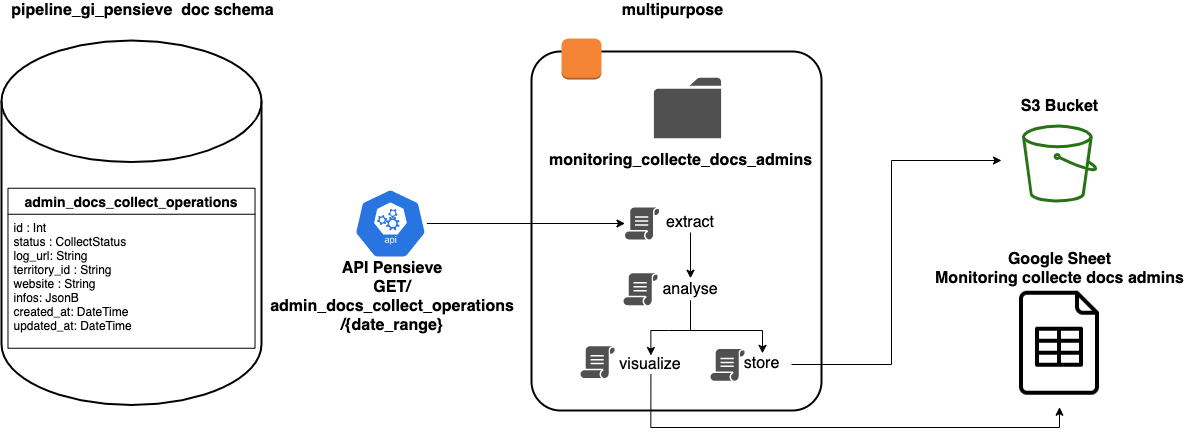

The diagram above was exported from draw.io. Its source (the exported page's mxGraphModel, read from the mxfile embedded in the PNG):
<mxGraphModel dx="2354" dy="840" grid="1" gridSize="10" guides="1" tooltips="1" connect="1" arrows="1" fold="1" page="1" pageScale="1" pageWidth="1169" pageHeight="827" math="0" shadow="0">
  <root>
    <mxCell id="0" />
    <mxCell id="1" parent="0" />
    <mxCell id="lgeURyiqibKvdpb1xBPi-46" value="" style="rounded=1;arcSize=10;dashed=0;fillColor=none;gradientColor=none;strokeWidth=2;fontSize=14;" parent="1" vertex="1">
      <mxGeometry x="500" y="211" width="290" height="359" as="geometry" />
    </mxCell>
    <mxCell id="lgeURyiqibKvdpb1xBPi-48" value="" style="strokeWidth=2;html=1;shape=mxgraph.flowchart.database;whiteSpace=wrap;fontSize=14;" parent="1" vertex="1">
      <mxGeometry x="-30" y="200" width="260" height="364.5" as="geometry" />
    </mxCell>
    <mxCell id="lgeURyiqibKvdpb1xBPi-39" style="edgeStyle=orthogonalEdgeStyle;rounded=0;orthogonalLoop=1;jettySize=auto;html=1;fontSize=14;" parent="1" source="lgeURyiqibKvdpb1xBPi-1" target="NJeDD2C2CDeSd78u3ixu-5" edge="1">
      <mxGeometry relative="1" as="geometry">
        <mxPoint x="537" y="383" as="targetPoint" />
      </mxGeometry>
    </mxCell>
    <mxCell id="lgeURyiqibKvdpb1xBPi-1" value="" style="html=1;dashed=0;whitespace=wrap;fillColor=#2875E2;strokeColor=#ffffff;points=[[0.005,0.63,0],[0.1,0.2,0],[0.9,0.2,0],[0.5,0,0],[0.995,0.63,0],[0.72,0.99,0],[0.5,1,0],[0.28,0.99,0]];shape=mxgraph.kubernetes.icon;prIcon=api" parent="1" vertex="1">
      <mxGeometry x="322.46" y="348" width="72.91" height="70" as="geometry" />
    </mxCell>
    <mxCell id="lgeURyiqibKvdpb1xBPi-2" value="&lt;b&gt;&lt;font style=&quot;font-size: 16px&quot;&gt;pipeline_gi_pensieve&amp;nbsp;&amp;nbsp;&lt;/font&gt;&lt;span style=&quot;font-size: 16px&quot;&gt;doc schema&lt;/span&gt;&lt;/b&gt;" style="text;html=1;strokeColor=none;fillColor=none;align=center;verticalAlign=middle;whiteSpace=wrap;rounded=0;" parent="1" vertex="1">
      <mxGeometry x="-30.000000000000014" y="160" width="282.5" height="20" as="geometry" />
    </mxCell>
    <mxCell id="lgeURyiqibKvdpb1xBPi-3" value="admin_docs_collect_operations" style="swimlane;fontStyle=1;childLayout=stackLayout;horizontal=1;startSize=26;horizontalStack=0;resizeParent=1;resizeParentMax=0;resizeLast=0;collapsible=1;marginBottom=0;fontSize=14;" parent="1" vertex="1">
      <mxGeometry x="-23.520000000000024" y="347.75" width="247.04" height="160" as="geometry" />
    </mxCell>
    <mxCell id="lgeURyiqibKvdpb1xBPi-4" value="id : Int&#10;status : CollectStatus&#10;log_url: String&#10;territory_id : String&#10;website : String&#10;infos: JsonB &#10;created_at: DateTime&#10;updated_at: DateTime" style="text;align=left;verticalAlign=top;spacingLeft=4;spacingRight=4;overflow=hidden;rotatable=0;points=[[0,0.5],[1,0.5]];portConstraint=eastwest;fontStyle=0;fontSize=12;" parent="lgeURyiqibKvdpb1xBPi-3" vertex="1">
      <mxGeometry y="26" width="247.04" height="134" as="geometry" />
    </mxCell>
    <mxCell id="lgeURyiqibKvdpb1xBPi-9" value="&lt;font style=&quot;font-size: 16px&quot;&gt;&lt;b&gt;API Pensieve&lt;br&gt;GET/&lt;br&gt;admin_docs_collect_operations&lt;br&gt;/{date_range}&lt;br&gt;&lt;/b&gt;&lt;/font&gt;" style="text;html=1;strokeColor=none;fillColor=none;align=center;verticalAlign=middle;whiteSpace=wrap;rounded=0;" parent="1" vertex="1">
      <mxGeometry x="340.91999999999996" y="445.75" width="40" height="20" as="geometry" />
    </mxCell>
    <mxCell id="lgeURyiqibKvdpb1xBPi-17" value="&lt;span style=&quot;font-size: 16px&quot;&gt;&lt;b&gt;multipurpose&lt;br&gt;&lt;/b&gt;&lt;/span&gt;" style="text;html=1;strokeColor=none;fillColor=none;align=center;verticalAlign=middle;whiteSpace=wrap;rounded=0;" parent="1" vertex="1">
      <mxGeometry x="499.99999999999994" y="160" width="282.5" height="20" as="geometry" />
    </mxCell>
    <mxCell id="lgeURyiqibKvdpb1xBPi-23" value="" style="outlineConnect=0;fontColor=#232F3E;gradientColor=none;fillColor=#277116;strokeColor=none;dashed=0;verticalLabelPosition=bottom;verticalAlign=top;align=center;html=1;fontSize=12;fontStyle=0;aspect=fixed;pointerEvents=1;shape=mxgraph.aws4.bucket;" parent="1" vertex="1">
      <mxGeometry x="990.5" y="284" width="75" height="78" as="geometry" />
    </mxCell>
    <mxCell id="lgeURyiqibKvdpb1xBPi-24" value="" style="shape=image;html=1;verticalAlign=top;verticalLabelPosition=bottom;labelBackgroundColor=#ffffff;imageAspect=0;aspect=fixed;image=https://cdn3.iconfinder.com/data/icons/google-suits-2/32/9_sheet_data_spreadsheets_file_google_suit_service-128.png" parent="1" vertex="1">
      <mxGeometry x="964" y="438.75" width="128" height="128" as="geometry" />
    </mxCell>
    <mxCell id="lgeURyiqibKvdpb1xBPi-25" value="&lt;span style=&quot;font-size: 16px&quot;&gt;&lt;b&gt;monitoring_collecte_docs_admins&lt;/b&gt;&lt;/span&gt;" style="text;html=1;strokeColor=none;fillColor=none;align=center;verticalAlign=middle;whiteSpace=wrap;rounded=0;" parent="1" vertex="1">
      <mxGeometry x="507.49999999999994" y="310" width="282.5" height="20" as="geometry" />
    </mxCell>
    <mxCell id="lgeURyiqibKvdpb1xBPi-26" value="&lt;b style=&quot;font-size: 16px&quot;&gt;Google Sheet&lt;/b&gt;&lt;br&gt;&lt;span style=&quot;font-size: 16px&quot;&gt;&lt;b&gt;Monitoring collecte docs admins&lt;/b&gt;&lt;/span&gt;" style="text;html=1;strokeColor=none;fillColor=none;align=center;verticalAlign=middle;whiteSpace=wrap;rounded=0;" parent="1" vertex="1">
      <mxGeometry x="886.75" y="417.75" width="282.5" height="20" as="geometry" />
    </mxCell>
    <mxCell id="lgeURyiqibKvdpb1xBPi-27" value="&lt;span style=&quot;font-size: 16px&quot;&gt;&lt;b&gt;S3 Bucket&lt;br&gt;&lt;/b&gt;&lt;/span&gt;" style="text;html=1;strokeColor=none;fillColor=none;align=center;verticalAlign=middle;whiteSpace=wrap;rounded=0;" parent="1" vertex="1">
      <mxGeometry x="886.75" y="255.5" width="282.5" height="20" as="geometry" />
    </mxCell>
    <mxCell id="NJeDD2C2CDeSd78u3ixu-14" style="edgeStyle=orthogonalEdgeStyle;rounded=0;orthogonalLoop=1;jettySize=auto;html=1;entryX=0.5;entryY=0;entryDx=0;entryDy=0;" edge="1" parent="1" source="lgeURyiqibKvdpb1xBPi-31" target="lgeURyiqibKvdpb1xBPi-33">
      <mxGeometry relative="1" as="geometry" />
    </mxCell>
    <mxCell id="lgeURyiqibKvdpb1xBPi-31" value="&lt;font style=&quot;font-size: 16px&quot;&gt;extract&lt;/font&gt;" style="text;html=1;strokeColor=none;fillColor=none;align=center;verticalAlign=middle;whiteSpace=wrap;rounded=0;fontSize=14;" parent="1" vertex="1">
      <mxGeometry x="639" y="372" width="40" height="20" as="geometry" />
    </mxCell>
    <mxCell id="NJeDD2C2CDeSd78u3ixu-15" style="edgeStyle=orthogonalEdgeStyle;rounded=0;orthogonalLoop=1;jettySize=auto;html=1;entryX=0.5;entryY=0;entryDx=0;entryDy=0;" edge="1" parent="1" source="lgeURyiqibKvdpb1xBPi-33" target="lgeURyiqibKvdpb1xBPi-37">
      <mxGeometry relative="1" as="geometry">
        <Array as="points">
          <mxPoint x="637" y="490" />
          <mxPoint x="597" y="490" />
        </Array>
      </mxGeometry>
    </mxCell>
    <mxCell id="NJeDD2C2CDeSd78u3ixu-16" style="edgeStyle=orthogonalEdgeStyle;rounded=0;orthogonalLoop=1;jettySize=auto;html=1;entryX=0.5;entryY=0;entryDx=0;entryDy=0;" edge="1" parent="1" source="lgeURyiqibKvdpb1xBPi-33" target="lgeURyiqibKvdpb1xBPi-35">
      <mxGeometry relative="1" as="geometry">
        <Array as="points">
          <mxPoint x="659" y="490" />
          <mxPoint x="731" y="490" />
          <mxPoint x="731" y="513" />
        </Array>
      </mxGeometry>
    </mxCell>
    <mxCell id="lgeURyiqibKvdpb1xBPi-33" value="&lt;font style=&quot;font-size: 16px&quot;&gt;analyse&lt;br&gt;&lt;/font&gt;" style="text;html=1;strokeColor=none;fillColor=none;align=center;verticalAlign=middle;whiteSpace=wrap;rounded=0;fontSize=14;" parent="1" vertex="1">
      <mxGeometry x="639" y="437.75" width="40" height="22.25" as="geometry" />
    </mxCell>
    <mxCell id="lgeURyiqibKvdpb1xBPi-35" value="&lt;font style=&quot;font-size: 16px&quot;&gt;store&lt;br&gt;&lt;/font&gt;" style="text;html=1;strokeColor=none;fillColor=none;align=center;verticalAlign=middle;whiteSpace=wrap;rounded=0;fontSize=14;" parent="1" vertex="1">
      <mxGeometry x="717" y="512.88" width="27" height="20" as="geometry" />
    </mxCell>
    <mxCell id="NJeDD2C2CDeSd78u3ixu-18" style="edgeStyle=orthogonalEdgeStyle;rounded=0;orthogonalLoop=1;jettySize=auto;html=1;entryX=0.5;entryY=1;entryDx=0;entryDy=0;exitX=0.5;exitY=1;exitDx=0;exitDy=0;" edge="1" parent="1" source="lgeURyiqibKvdpb1xBPi-37" target="lgeURyiqibKvdpb1xBPi-24">
      <mxGeometry relative="1" as="geometry">
        <Array as="points">
          <mxPoint x="619" y="587" />
          <mxPoint x="1028" y="587" />
        </Array>
      </mxGeometry>
    </mxCell>
    <mxCell id="lgeURyiqibKvdpb1xBPi-37" value="&lt;font style=&quot;font-size: 16px&quot;&gt;visualize&lt;br&gt;&lt;/font&gt;" style="text;html=1;strokeColor=none;fillColor=none;align=center;verticalAlign=middle;whiteSpace=wrap;rounded=0;fontSize=14;" parent="1" vertex="1">
      <mxGeometry x="600.48" y="515" width="37.88" height="18.82" as="geometry" />
    </mxCell>
    <mxCell id="lgeURyiqibKvdpb1xBPi-47" value="" style="dashed=0;html=1;shape=mxgraph.aws3.instance;fillColor=#F58536;gradientColor=none;dashed=0;fontSize=14;" parent="1" vertex="1">
      <mxGeometry x="530" y="198" width="40" height="41" as="geometry" />
    </mxCell>
    <mxCell id="NJeDD2C2CDeSd78u3ixu-1" value="" style="pointerEvents=1;shadow=0;dashed=0;html=1;strokeColor=none;fillColor=#505050;labelPosition=center;verticalLabelPosition=bottom;verticalAlign=top;outlineConnect=0;align=center;shape=mxgraph.office.concepts.folder;" vertex="1" parent="1">
      <mxGeometry x="622.39" y="237.25" width="67.22" height="60.5" as="geometry" />
    </mxCell>
    <mxCell id="NJeDD2C2CDeSd78u3ixu-4" value="" style="pointerEvents=1;shadow=0;dashed=0;html=1;strokeColor=none;fillColor=#505050;labelPosition=center;verticalLabelPosition=bottom;verticalAlign=top;outlineConnect=0;align=center;shape=mxgraph.office.concepts.script;" vertex="1" parent="1">
      <mxGeometry x="592" y="432.81" width="34.48" height="31.88" as="geometry" />
    </mxCell>
    <mxCell id="NJeDD2C2CDeSd78u3ixu-5" value="" style="pointerEvents=1;shadow=0;dashed=0;html=1;strokeColor=none;fillColor=#505050;labelPosition=center;verticalLabelPosition=bottom;verticalAlign=top;outlineConnect=0;align=center;shape=mxgraph.office.concepts.script;" vertex="1" parent="1">
      <mxGeometry x="593.48" y="367.06" width="34.48" height="31.88" as="geometry" />
    </mxCell>
    <mxCell id="NJeDD2C2CDeSd78u3ixu-17" style="edgeStyle=orthogonalEdgeStyle;rounded=0;orthogonalLoop=1;jettySize=auto;html=1;" edge="1" parent="1">
      <mxGeometry relative="1" as="geometry">
        <mxPoint x="970" y="320" as="targetPoint" />
        <mxPoint x="760" y="524" as="sourcePoint" />
        <Array as="points">
          <mxPoint x="860" y="524" />
          <mxPoint x="860" y="320" />
        </Array>
      </mxGeometry>
    </mxCell>
    <mxCell id="NJeDD2C2CDeSd78u3ixu-7" value="" style="pointerEvents=1;shadow=0;dashed=0;html=1;strokeColor=none;fillColor=#505050;labelPosition=center;verticalLabelPosition=bottom;verticalAlign=top;outlineConnect=0;align=center;shape=mxgraph.office.concepts.script;" vertex="1" parent="1">
      <mxGeometry x="679" y="508.47" width="34.48" height="31.88" as="geometry" />
    </mxCell>
    <mxCell id="NJeDD2C2CDeSd78u3ixu-8" value="" style="pointerEvents=1;shadow=0;dashed=0;html=1;strokeColor=none;fillColor=#505050;labelPosition=center;verticalLabelPosition=bottom;verticalAlign=top;outlineConnect=0;align=center;shape=mxgraph.office.concepts.script;" vertex="1" parent="1">
      <mxGeometry x="549" y="505.75" width="34.48" height="31.88" as="geometry" />
    </mxCell>
  </root>
</mxGraphModel>